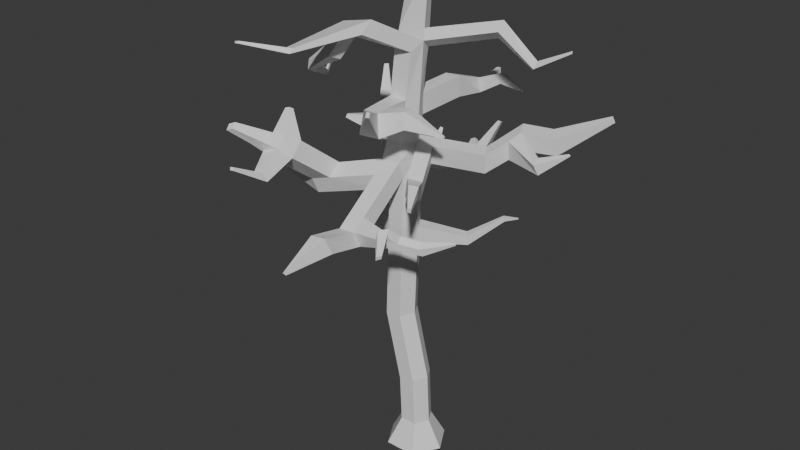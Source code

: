 # Source: Low_Poly_tree_1_.blend  (saved by Blender 4.2.66; exported with 4.5.12 LTS)
import bpy
from mathutils import Matrix  # noqa: F401  (used for matrix-valued properties, if any)

bpy.ops.wm.read_factory_settings(use_empty=True)
scene = bpy.context.scene
scene.name = 'Scene'

# ---- collections
col_collection = bpy.data.collections.new('Collection'); scene.collection.children.link(col_collection)

# ---- materials (node trees are filled in below, after node groups)
mat_material = bpy.data.materials.new('Material')
mat_material.alpha_threshold = 0.0
mat_material.use_transparent_shadow = False
mat_material.roughness = 0.5
mat_material.line_color = (0.0, 0.0, 0.0, 1.0)

# ---- material node trees
mat_material.use_nodes = True; mat_material.node_tree.nodes.clear()
_N = mat_material.node_tree.nodes; _L = mat_material.node_tree.links
n0 = _N.new('ShaderNodeOutputMaterial'); n0.name = 'Material Output'; n0.location = (300, 300)
n1 = _N.new('ShaderNodeBsdfPrincipled'); n1.name = 'Principled BSDF'; n1.location = (10, 300)
n1.inputs[3].default_value = 1.45
_L.new(n1.outputs[0], n0.inputs[0])
n0.is_active_output = True

# ---- world
world_world = bpy.data.worlds.new('World'); scene.world = world_world
world_world.use_nodes = True; world_world.node_tree.nodes.clear()
_N = world_world.node_tree.nodes; _L = world_world.node_tree.links
n0 = _N.new('ShaderNodeOutputWorld'); n0.name = 'World Output'; n0.location = (300, 300)
n1 = _N.new('ShaderNodeBackground'); n1.name = 'Background'; n1.location = (10, 300)
n1.inputs[0].default_value = (0.05088, 0.05088, 0.05088, 1.0)
_L.new(n1.outputs[0], n0.inputs[0])
n0.is_active_output = True
world_world.color = (0.05088, 0.05088, 0.05088)
world_world.sun_shadow_jitter_overblur = 0.0

# ---- meshes
me_cube = bpy.data.meshes.new('Cube')
me_cube.from_pydata([(0.3156, 0.5145, 0.04548), (0.6133, 1.0, -1.0), (0.3156, -0.5145, 0.04548), (0.6133, -1.0, -1.0), (-0.3156, 0.5145, 0.04548), (-0.6133, 1.0, -1.0), (-0.3156, -0.5145, 0.04548), (-0.6133, -1.0, -1.0), (-1.181, 0.0, -1.0), (0.6075, 0.0, 0.04548), (-0.6075, 0.0, 0.04548), (1.181, 0.0, -1.0), (0.3155, -0.5145, 0.05315), (-0.3155, -0.5145, 0.03781), (0.6073, -1.983e-09, 0.06024), (-0.6073, 1.983e-09, 0.03072), (-0.3155, 0.5145, 0.03781), (0.3155, 0.5145, 0.05315), (0.2208, -0.5145, 1.972), (-0.4038, -0.5145, 1.882), (0.5097, -2.645e-07, 2.014), (-0.6928, -2.412e-07, 1.84), (-0.4038, 0.5145, 1.882), (0.2208, 0.5145, 1.972), (-0.4205, -0.5145, 4.604), (-1.048, -0.5145, 4.539), (-0.1301, -6.165e-07, 4.634), (-1.339, -5.997e-07, 4.509), (-1.048, 0.5145, 4.539), (-0.4205, 0.5145, 4.604), (-0.2993, -0.5145, 8.26), (-0.9304, -0.5145, 8.261), (-0.008655, -0.001896, 8.259), (-1.202, -0.005946, 8.264), (-0.9167, 0.5122, 8.256), (-0.3029, 0.5113, 8.261), (-0.3996, -0.5145, 11.53), (-0.9805, -0.5101, 11.57), (-0.05073, -0.01055, 11.52), (-1.244, 0.0191, 11.55), (-1.03, 0.5145, 11.55), (-0.3585, 0.5233, 11.54), (0.009132, -0.4587, 14.83), (-0.617, -0.5289, 14.86), (0.1913, -0.03088, 15.16), (-1.006, 0.05533, 14.97), (-0.5959, 0.5241, 14.74), (0.02396, 0.439, 14.82), (-2.268, 2.207, 16.54), (-1.765, 2.307, 16.24), (-1.211, 2.195, 16.52), (-1.2, 1.99, 17.08), (-2.423, 4.478, 16.89), (-2.075, 4.391, 16.79), (-1.809, 4.291, 17.06), (-1.909, 4.287, 17.42), (-3.641, 5.183, 16.84), (-3.479, 5.116, 16.84), (-3.394, 5.07, 17.0), (-3.477, 5.096, 17.15), (-0.7103, -2.049, 15.66), (-1.323, -2.196, 15.63), (-0.6041, -1.701, 16.1), (-1.791, -1.707, 15.84), (-1.908, -4.089, 15.3), (-2.118, -4.144, 15.28), (-1.878, -3.975, 15.46), (-2.285, -3.982, 15.36), (-3.189, -5.068, 15.62), (-3.281, -5.092, 15.61), (-3.175, -5.018, 15.69), (-3.354, -5.021, 15.65), (-1.308, 0.01096, 10.86), (-1.023, 0.5291, 10.84), (-0.3849, -0.6097, 10.82), (-1.09, -0.6471, 10.82), (-0.4085, 0.5109, 10.84), (-0.1599, 0.04674, 10.84), (2.193, 0.9444, 11.65), (2.479, 0.4334, 11.56), (2.444, 0.5015, 10.87), (2.158, 1.013, 10.95), (2.969, 1.888, 12.38), (3.239, 1.392, 12.29), (3.252, 1.482, 11.6), (2.96, 1.985, 11.69), (3.71, 2.661, 12.13), (4.039, 2.181, 12.02), (4.086, 2.336, 11.35), (3.758, 2.817, 11.45), (5.11, 4.072, 12.52), (5.206, 3.962, 12.49), (5.243, 4.032, 12.33), (5.148, 4.142, 12.37), (2.663, 1.626, 11.42), (2.975, 1.108, 11.32), (2.972, 1.029, 12.01), (2.682, 1.539, 12.11), (4.486, 0.8651, 11.54), (4.337, 0.774, 11.88), (4.428, 0.6666, 11.32), (4.284, 0.5817, 11.67), (5.32, 1.109, 12.13), (5.283, 1.089, 12.17), (5.326, 1.083, 12.1), (5.289, 1.064, 12.13), (-0.03316, 0.2951, 15.47), (-1.21, 0.4024, 15.23), (-0.1752, 0.7222, 15.1), (-0.7845, 0.8117, 14.98), (2.112, 1.484, 15.26), (2.36, 1.065, 15.62), (2.289, 1.471, 15.91), (2.048, 1.839, 15.52), (3.247, 1.826, 14.34), (3.453, 1.561, 14.48), (3.451, 1.789, 14.69), (3.244, 2.025, 14.52), (3.799, 3.304, 14.64), (3.859, 3.227, 14.66), (3.846, 3.268, 14.74), (3.787, 3.339, 14.71), (-0.4268, -1.329, 15.89), (-0.55, -1.694, 15.48), (-1.616, -1.314, 15.65), (-1.166, -1.825, 15.46), (-1.877, -2.351, 14.79), (-2.24, -1.852, 15.14), (-2.072, -1.456, 14.95), (-1.723, -1.976, 14.62), (-3.395, -1.818, 13.85), (-3.479, -1.653, 14.18), (-3.383, -1.42, 14.15), (-3.305, -1.601, 13.83), (-3.872, -0.478, 13.21), (-3.846, -0.5291, 13.38), (-3.768, -0.4487, 13.42), (-3.799, -0.4055, 13.25), (-4.052, 0.1385, 13.73), (-4.028, 0.08351, 13.79), (-3.981, 0.1054, 13.81), (-4.007, 0.1575, 13.75), (-0.9816, 0.5036, 10.19), (-0.9788, -0.4145, 10.21), (-0.3807, 0.5118, 10.18), (-1.266, -0.01466, 10.2), (-0.3513, -0.4021, 10.2), (-0.09691, -0.006527, 10.16), (-0.3854, -2.666, 8.422), (-0.4505, -2.889, 9.032), (-1.08, -2.921, 8.996), (-1.014, -2.697, 8.381), (-0.1612, -4.265, 8.883), (-0.3124, -4.474, 9.482), (-0.9343, -4.439, 9.381), (-0.7822, -4.228, 8.777), (-1.044, -5.567, 8.324), (-1.075, -5.618, 8.395), (-1.161, -5.601, 8.377), (-1.13, -5.55, 8.305), (-1.007, -2.21, 8.769), (-1.066, -2.431, 9.386), (-0.3781, -2.182, 8.802), (-0.4365, -2.402, 9.414), (-0.3689, -2.67, 8.424), (-0.452, -2.888, 9.034), (-0.3766, -2.183, 8.8), (-0.453, -2.398, 9.412), (1.085, -2.926, 8.963), (1.066, -3.008, 9.219), (1.08, -2.692, 9.124), (1.053, -2.792, 9.405), (1.96, -2.19, 8.665), (1.897, -2.296, 8.94), (1.946, -1.969, 8.842), (1.886, -2.074, 9.118), (2.879, -1.612, 9.142), (2.854, -1.639, 9.192), (2.872, -1.571, 9.183), (2.847, -1.598, 9.233), (1.323, -2.551, 9.348), (1.363, -2.457, 9.032), (1.37, -2.686, 8.866), (1.339, -2.762, 9.157), (0.898, -3.209, 9.685), (0.8797, -3.302, 9.416), (1.151, -2.946, 9.719), (1.135, -3.031, 9.447), (1.402, -3.883, 9.154), (1.361, -3.872, 9.008), (1.535, -3.747, 9.201), (1.495, -3.732, 9.055), (-2.879, 1.545, 9.355), (-2.841, 1.505, 10.01), (-2.588, 2.022, 9.986), (-2.541, 2.089, 9.333), (-4.314, 2.89, 10.24), (-4.021, 2.558, 10.73), (-3.692, 3.058, 10.77), (-4.021, 3.33, 10.26), (-4.729, 3.694, 12.3), (-4.605, 3.586, 12.38), (-4.502, 3.713, 12.38), (-4.626, 3.82, 12.3), (-4.148, 3.433, 10.69), (-3.865, 3.198, 11.1), (-4.175, 2.736, 11.08), (-4.429, 3.019, 10.68), (-3.345, 2.203, 11.4), (-3.199, 2.427, 11.41), (-3.278, 2.492, 11.56), (-3.404, 2.302, 11.55), (-2.295, 0.9732, 10.32), (-2.305, 0.9901, 9.657), (-2.081, 1.475, 10.33), (-2.005, 1.519, 9.678), (-1.056, 2.355, 9.709), (-0.9146, 2.447, 9.355), (-0.8146, 2.01, 9.962), (-0.6575, 2.081, 9.604), (0.2455, 3.052, 10.28), (0.5174, 3.218, 10.04), (0.3591, 2.646, 10.5), (0.6498, 2.79, 10.28), (1.086, 3.232, 11.59), (1.18, 3.283, 11.56), (1.1, 3.101, 11.64), (1.198, 3.147, 11.61), (0.2101, 2.552, 10.05), (-0.03567, 2.431, 10.32), (-0.2012, 2.833, 10.09), (0.02254, 2.977, 9.818), (-0.3938, 3.844, 10.35), (-0.3142, 3.895, 10.28), (-0.4665, 3.83, 10.21), (-0.5311, 3.784, 10.3), (-1.233, 1.834, 10.08), (-1.562, 2.243, 9.796), (-1.452, 2.329, 9.348), (-1.103, 1.895, 9.629), (-1.133, 2.835, 10.87), (-1.188, 2.913, 10.81), (-1.229, 2.794, 10.9), (-1.304, 2.886, 10.83), (-1.033, -1.149, 10.39), (-0.9156, -0.9128, 9.79), (-0.359, -0.9124, 9.8), (-0.3997, -1.123, 10.42), (-3.318, -1.361, 10.25), (-3.295, -1.121, 9.655), (-3.34, -1.863, 9.82), (-3.301, -1.602, 9.208), (-5.044, -1.281, 10.76), (-5.189, -1.03, 10.17), (-5.212, -1.767, 10.35), (-5.35, -1.512, 9.755), (-6.474, -2.086, 11.02), (-6.536, -1.99, 10.79), (-6.546, -2.28, 10.86), (-6.605, -2.183, 10.63), (-2.607, -1.402, 9.377), (-2.621, -0.9153, 9.817), (-2.665, -1.163, 10.41), (-2.668, -1.67, 9.992), (-3.661, -3.323, 10.92), (-3.683, -2.833, 11.41), (-2.998, -3.127, 11.13), (-3.04, -2.627, 11.6), (-4.635, -4.533, 12.17), (-4.652, -4.388, 12.35), (-4.407, -4.456, 12.26), (-4.431, -4.31, 12.44), (-3.864, -3.287, 11.7), (-3.345, -3.119, 11.86), (-3.865, -3.631, 11.33), (-3.331, -3.471, 11.49), (-2.807, -4.515, 10.79), (-3.207, -4.609, 10.72), (-3.031, -4.519, 11.06), (-3.354, -4.597, 11.0), (-3.153, -5.638, 11.48), (-3.303, -5.658, 11.47), (-3.232, -5.581, 11.57), (-3.354, -5.599, 11.55), (-3.622, -2.577, 12.6), (-3.456, -2.524, 12.64), (-3.534, -2.649, 12.71), (-3.668, -2.692, 12.67), (0.05309, -0.01318, 13.28), (-0.2054, -0.4543, 13.13), (-0.181, 0.4492, 13.14), (-1.168, 0.0269, 13.22), (-0.8269, 0.4864, 13.1), (-0.8329, -0.5049, 13.16), (-0.2997, -0.5179, 12.3), (-0.9198, 0.5489, 12.3), (-1.006, -0.5706, 12.35), (-0.01448, -0.004535, 12.36), (-0.2605, 0.5373, 12.32), (-1.298, 0.009005, 12.35), (-0.04215, -2.073, 13.18), (-0.5722, -2.154, 13.19), (0.135, -2.242, 12.38), (-0.6016, -2.363, 12.38), (0.7487, -3.34, 13.78), (0.6207, -3.371, 13.78), (0.7565, -3.409, 13.62), (0.6278, -3.437, 13.61), (-0.9709, 0.5204, 7.617), (-0.3188, 0.5164, 7.632), (-0.02485, 0.003216, 7.635), (-0.3201, -0.5145, 7.631), (-1.256, 0.002343, 7.62), (-0.9507, -0.5145, 7.62), (1.033, 1.557, 7.799), (1.221, 1.26, 7.78), (1.254, 1.312, 7.414), (1.066, 1.608, 7.43), (1.893, 2.566, 8.316), (1.979, 2.441, 8.304), (2.009, 2.48, 8.151), (1.923, 2.605, 8.162), (2.147, 3.157, 8.085), (2.17, 3.123, 8.082), (2.178, 3.132, 8.041), (2.155, 3.166, 8.043), (-2.487, 0.9354, 7.543), (-2.344, 0.8952, 8.166), (-2.606, 0.3654, 8.183), (-2.751, 0.406, 7.555), (-3.793, 1.308, 8.229), (-3.814, 1.287, 8.586), (-3.951, 0.9868, 8.555), (-3.929, 1.008, 8.195), (-4.779, 1.324, 7.968), (-4.845, 1.321, 8.111), (-4.898, 1.189, 8.081), (-4.831, 1.192, 7.937), (0.1185, 2.101, 12.59), (0.1927, 2.015, 13.41), (-0.453, 2.05, 13.36), (-0.5407, 2.111, 12.56), (0.2809, 3.679, 12.46), (0.2377, 3.618, 12.88), (-0.05403, 3.632, 12.85), (-0.09895, 3.674, 12.44), (0.2148, 4.46, 12.88), (0.2303, 4.413, 13.08), (0.0747, 4.418, 13.06), (0.05612, 4.457, 12.87), (-0.2406, 3.173, 12.48), (0.2571, 3.173, 12.49), (0.2006, 3.1, 13.04), (-0.1819, 3.125, 13.02), (0.9877, 3.731, 12.89), (0.9825, 3.689, 13.2), (0.9484, 3.315, 13.31), (0.9552, 3.366, 12.91), (1.877, 3.523, 12.77), (1.893, 3.515, 12.83), (1.887, 3.442, 12.85), (1.866, 3.452, 12.78), (-1.82, 0.7546, 8.199), (-2.091, 0.2291, 8.213), (-1.931, 0.7831, 7.57), (-2.202, 0.2579, 7.579), (0.1987, 0.6297, 10.86), (0.4546, 0.1259, 10.8), (0.2453, 0.6229, 11.56), (0.559, 0.04999, 11.49), (0.3599, -1.193, 9.97), (0.3977, -1.11, 10.66), (0.9738, -1.105, 9.987), (1.007, -1.041, 10.68), (1.271, -2.188, 10.61), (1.276, -2.108, 11.04), (1.654, -2.112, 10.63), (1.656, -2.044, 11.06), (1.765, -2.776, 10.46), (1.791, -2.783, 10.61), (1.904, -2.754, 10.45), (1.929, -2.766, 10.61), (-4.712, 2.161, 10.43), (-4.654, 2.073, 10.53), (-4.745, 2.179, 10.53), (-4.695, 2.104, 10.61), (-0.6746, -1.506, 13.18), (-0.1639, -1.451, 13.17), (-0.7301, -1.652, 12.36), (-0.01335, -1.557, 12.36), (0.8031, -1.728, 13.34), (0.891, -1.859, 12.77), (0.721, -1.286, 13.33), (0.79, -1.372, 12.75), (2.084, -1.298, 12.67), (2.074, -1.316, 12.62), (2.077, -1.252, 12.67), (2.066, -1.266, 12.62), (-1.947, -0.5972, 11.75), (-2.111, -0.3104, 11.69), (-1.929, -0.5383, 12.19), (-2.11, -0.2216, 12.14), (-2.453, -0.9987, 12.11), (-2.514, -0.9214, 12.08), (-2.42, -0.9488, 12.23), (-2.486, -0.8624, 12.21)], [], [(0, 4, 16, 17), (3, 2, 6, 7), (8, 10, 4, 5), (8, 11, 3, 7), (11, 9, 2, 3), (5, 4, 0, 1), (1, 0, 9, 11), (5, 1, 11, 8), (7, 6, 10, 8), (10, 6, 13, 15), (13, 12, 18, 19), (16, 15, 21, 22), (6, 2, 12, 13), (9, 0, 17, 14), (4, 10, 15, 16), (2, 9, 14, 12), (20, 23, 29, 26), (18, 20, 26, 24), (15, 13, 19, 21), (17, 16, 22, 23), (12, 14, 20, 18), (14, 17, 23, 20), (311, 310, 32, 30), (309, 308, 34, 35), (22, 21, 27, 28), (19, 18, 24, 25), (21, 19, 25, 27), (23, 22, 28, 29), (75, 74, 36, 37), (73, 72, 39, 40), (309, 35, 314, 317), (363, 362, 327, 328), (313, 311, 30, 31), (312, 313, 31, 33), (288, 290, 47, 44), (289, 288, 44, 42), (72, 75, 37, 39), (76, 73, 40, 41), (74, 77, 38, 36), (367, 366, 81, 80), (123, 122, 62, 60), (107, 106, 51, 48), (292, 291, 45, 46), (293, 289, 42, 43), (291, 293, 43, 45), (290, 292, 46, 47), (51, 50, 54, 55), (106, 108, 50, 51), (109, 107, 48, 49), (108, 109, 49, 50), (52, 55, 59, 56), (49, 48, 52, 53), (48, 51, 55, 52), (50, 49, 53, 54), (58, 57, 56, 59), (54, 53, 57, 58), (55, 54, 58, 59), (53, 52, 56, 57), (62, 63, 67, 66), (122, 124, 63, 62), (125, 123, 60, 61), (63, 124, 128, 127), (64, 66, 70, 68), (60, 62, 66, 64), (63, 61, 65, 67), (61, 60, 64, 65), (70, 71, 69, 68), (67, 65, 69, 71), (65, 64, 68, 69), (66, 67, 71, 70), (147, 144, 76, 77), (146, 147, 77, 74), (144, 142, 73, 76), (145, 143, 75, 72), (213, 212, 193, 192), (161, 160, 151, 150), (95, 94, 85, 84), (366, 368, 78, 81), (368, 369, 79, 78), (369, 367, 80, 79), (85, 82, 86, 89), (95, 84, 98, 100), (94, 97, 82, 85), (97, 96, 83, 82), (89, 86, 90, 93), (82, 83, 87, 86), (84, 85, 89, 88), (83, 84, 88, 87), (92, 93, 90, 91), (86, 87, 91, 90), (88, 89, 93, 92), (87, 88, 92, 91), (78, 79, 96, 97), (81, 78, 97, 94), (79, 80, 95, 96), (80, 81, 94, 95), (99, 101, 105, 103), (84, 83, 99, 98), (96, 95, 100, 101), (83, 96, 101, 99), (105, 104, 102, 103), (98, 99, 103, 102), (101, 100, 104, 105), (100, 98, 102, 104), (47, 46, 109, 108), (46, 45, 107, 109), (44, 47, 110, 111), (45, 44, 106, 107), (113, 112, 116, 117), (108, 106, 112, 113), (47, 108, 113, 110), (106, 44, 111, 112), (114, 117, 121, 118), (112, 111, 115, 116), (110, 113, 117, 114), (111, 110, 114, 115), (119, 118, 121, 120), (115, 114, 118, 119), (117, 116, 120, 121), (116, 115, 119, 120), (45, 43, 125, 124), (43, 42, 123, 125), (44, 45, 124, 122), (42, 44, 122, 123), (129, 126, 130, 133), (125, 61, 126, 129), (61, 63, 127, 126), (124, 125, 129, 128), (133, 130, 134, 137), (126, 127, 131, 130), (128, 129, 133, 132), (127, 128, 132, 131), (137, 134, 138, 141), (130, 131, 135, 134), (132, 133, 137, 136), (131, 132, 136, 135), (140, 141, 138, 139), (134, 135, 139, 138), (136, 137, 141, 140), (135, 136, 140, 139), (31, 30, 146, 143), (34, 33, 145, 142), (33, 31, 143, 145), (35, 34, 142, 144), (30, 32, 147, 146), (32, 35, 144, 147), (151, 148, 152, 155), (160, 162, 148, 151), (148, 162, 166, 164), (163, 161, 150, 149), (154, 155, 159, 158), (149, 150, 154, 153), (150, 151, 155, 154), (148, 149, 153, 152), (159, 156, 157, 158), (152, 153, 157, 156), (155, 152, 156, 159), (153, 154, 158, 157), (247, 244, 161, 163), (246, 247, 163, 162), (245, 246, 162, 160), (244, 245, 160, 161), (167, 165, 169, 171), (149, 148, 164, 165), (163, 149, 165, 167), (162, 163, 167, 166), (181, 180, 175, 174), (165, 164, 168, 169), (166, 167, 171, 170), (164, 166, 170, 168), (175, 173, 177, 179), (182, 181, 174, 172), (180, 183, 173, 175), (183, 182, 172, 173), (178, 179, 177, 176), (173, 172, 176, 177), (174, 175, 179, 178), (172, 174, 178, 176), (169, 168, 182, 183), (171, 169, 185, 184), (168, 170, 181, 182), (170, 171, 180, 181), (187, 186, 190, 191), (180, 171, 184, 186), (183, 180, 186, 187), (169, 183, 187, 185), (188, 189, 191, 190), (186, 184, 188, 190), (185, 187, 191, 189), (184, 185, 189, 188), (194, 195, 199, 198), (212, 214, 194, 193), (237, 236, 242, 243), (215, 213, 192, 195), (205, 204, 203, 202), (192, 193, 197, 196), (195, 192, 196, 199), (193, 194, 198, 197), (203, 200, 201, 202), (207, 206, 201, 200), (204, 207, 200, 203), (206, 205, 202, 201), (198, 205, 210, 209), (199, 196, 207, 204), (207, 196, 382, 384), (198, 199, 204, 205), (208, 209, 210, 211), (205, 206, 211, 210), (206, 197, 208, 211), (197, 198, 209, 208), (142, 145, 213, 215), (73, 142, 215, 214), (72, 73, 214, 212), (145, 72, 212, 213), (229, 228, 223, 222), (238, 237, 216, 217), (239, 238, 217, 219), (236, 239, 219, 218), (222, 223, 227, 226), (230, 229, 222, 220), (228, 231, 221, 223), (220, 221, 233, 232), (226, 227, 225, 224), (220, 222, 226, 224), (223, 221, 225, 227), (221, 220, 224, 225), (217, 216, 230, 231), (219, 217, 231, 228), (216, 218, 229, 230), (218, 219, 228, 229), (234, 235, 232, 233), (231, 230, 235, 234), (221, 231, 234, 233), (230, 220, 232, 235), (214, 215, 239, 236), (215, 195, 238, 239), (195, 194, 237, 238), (194, 214, 236, 237), (243, 242, 240, 241), (218, 216, 241, 240), (216, 237, 243, 241), (236, 218, 240, 242), (261, 260, 251, 249), (143, 146, 246, 245), (146, 74, 247, 246), (74, 75, 244, 247), (249, 251, 255, 253), (262, 261, 249, 248), (260, 263, 250, 251), (250, 263, 266, 264), (255, 254, 258, 259), (248, 249, 253, 252), (251, 250, 254, 255), (250, 248, 252, 254), (256, 257, 259, 258), (254, 252, 256, 258), (253, 255, 259, 257), (252, 253, 257, 256), (244, 75, 262, 263), (245, 244, 263, 260), (75, 143, 261, 262), (143, 245, 260, 261), (273, 272, 269, 271), (248, 250, 264, 265), (263, 262, 267, 266), (262, 248, 265, 267), (270, 271, 269, 268), (272, 274, 268, 269), (275, 273, 271, 270), (274, 275, 270, 268), (266, 275, 278, 276), (266, 267, 273, 275), (265, 264, 274, 272), (265, 272, 287, 284), (278, 279, 283, 282), (275, 274, 279, 278), (274, 264, 277, 279), (264, 266, 276, 277), (281, 280, 282, 283), (276, 278, 282, 280), (279, 277, 281, 283), (277, 276, 280, 281), (285, 284, 287, 286), (272, 273, 286, 287), (267, 265, 284, 285), (273, 267, 285, 286), (298, 295, 341, 338), (299, 296, 293, 291), (387, 386, 301, 300), (295, 299, 291, 292), (294, 297, 288, 289), (297, 298, 290, 288), (38, 41, 298, 297), (36, 38, 297, 294), (40, 39, 299, 295), (37, 36, 294, 296), (39, 37, 398, 399), (41, 40, 295, 298), (301, 303, 307, 305), (386, 388, 303, 301), (302, 389, 393, 391), (388, 389, 302, 303), (307, 306, 304, 305), (300, 301, 305, 304), (303, 302, 306, 307), (302, 300, 304, 306), (27, 25, 313, 312), (25, 24, 311, 313), (28, 27, 312, 308), (26, 29, 309, 310), (29, 28, 308, 309), (24, 26, 310, 311), (317, 314, 318, 321), (32, 310, 316, 315), (35, 32, 315, 314), (310, 309, 317, 316), (320, 321, 325, 324), (314, 315, 319, 318), (316, 317, 321, 320), (315, 316, 320, 319), (324, 325, 322, 323), (319, 320, 324, 323), (321, 318, 322, 325), (318, 319, 323, 322), (326, 329, 333, 330), (362, 364, 326, 327), (364, 365, 329, 326), (365, 363, 328, 329), (332, 331, 335, 336), (328, 327, 331, 332), (329, 328, 332, 333), (327, 326, 330, 331), (334, 337, 336, 335), (333, 332, 336, 337), (331, 330, 334, 335), (330, 333, 337, 334), (351, 350, 345, 342), (292, 290, 339, 340), (290, 298, 338, 339), (295, 292, 340, 341), (345, 344, 348, 349), (353, 352, 343, 344), (350, 353, 344, 345), (343, 352, 356, 355), (346, 349, 348, 347), (343, 342, 346, 347), (342, 345, 349, 346), (344, 343, 347, 348), (339, 338, 351, 352), (341, 340, 353, 350), (340, 339, 352, 353), (338, 341, 350, 351), (356, 357, 361, 360), (351, 342, 354, 357), (342, 343, 355, 354), (352, 351, 357, 356), (360, 361, 358, 359), (355, 356, 360, 359), (357, 354, 358, 361), (354, 355, 359, 358), (312, 33, 363, 365), (308, 312, 365, 364), (34, 308, 364, 362), (33, 34, 362, 363), (369, 38, 371, 373), (41, 38, 369, 368), (76, 41, 368, 366), (77, 76, 366, 367), (370, 372, 376, 374), (77, 367, 372, 370), (367, 369, 373, 372), (38, 77, 370, 371), (376, 377, 381, 380), (373, 371, 375, 377), (371, 370, 374, 375), (372, 373, 377, 376), (379, 378, 380, 381), (374, 376, 380, 378), (377, 375, 379, 381), (375, 374, 378, 379), (382, 383, 385, 384), (196, 197, 383, 382), (206, 207, 384, 385), (197, 206, 385, 383), (296, 294, 389, 388), (294, 289, 387, 389), (293, 296, 388, 386), (289, 293, 386, 387), (391, 393, 397, 395), (387, 300, 390, 392), (300, 302, 391, 390), (389, 387, 392, 393), (397, 396, 394, 395), (390, 391, 395, 394), (393, 392, 396, 397), (392, 390, 394, 396), (400, 401, 405, 404), (37, 296, 400, 398), (299, 39, 399, 401), (296, 299, 401, 400), (403, 402, 404, 405), (398, 400, 404, 402), (401, 399, 403, 405), (399, 398, 402, 403)])
_uv = me_cube.uv_layers.new(name='UVMap')
_uv.uv.foreach_set('vector', [0.3508, 0.3983, 0.3508, 0.3613, 0.3513, 0.3613, 0.3513, 0.3983, 0.5084, 0.8355, 0.576, 0.8529, 0.576, 0.89, 0.5084, 0.9075, 0.1438, 0.8661, 0.1272, 0.9341, 0.09252, 0.9341, 0.07636, 0.8661, 0.2853, 0.5446, 0.2853, 0.406, 0.344, 0.4393, 0.344, 0.5113, 0.06885, 0.8669, 0.05226, 0.9349, 0.01754, 0.9349, 0.001389, 0.8669, 0.4923, 0.9135, 0.4246, 0.896, 0.4246, 0.859, 0.4923, 0.8415, 0.3527, 0.8653, 0.3366, 0.9333, 0.3019, 0.9333, 0.2853, 0.8653, 0.5373, 0.2733, 0.5373, 0.2014, 0.5959, 0.1681, 0.5959, 0.3066, 0.944, 0.8754, 0.9279, 0.9433, 0.8932, 0.9433, 0.8766, 0.8754, 0.347, 0.4372, 0.3472, 0.4024, 0.3477, 0.4024, 0.3479, 0.4372, 0.6941, 0.4737, 0.7311, 0.4728, 0.7311, 0.5855, 0.6943, 0.5821, 0.7256, 0.3336, 0.7603, 0.334, 0.7603, 0.4403, 0.7256, 0.4419, 0.2736, 0.4102, 0.2736, 0.3731, 0.2741, 0.3731, 0.2741, 0.4102, 0.3517, 0.4011, 0.3515, 0.4358, 0.351, 0.4358, 0.3508, 0.4011, 0.3944, 0.4498, 0.3942, 0.4151, 0.395, 0.4151, 0.3948, 0.4498, 0.3515, 0.4386, 0.3517, 0.4733, 0.3508, 0.4733, 0.351, 0.4386, 0.4274, 0.3336, 0.4621, 0.3352, 0.462, 0.4941, 0.4274, 0.4918, 0.4648, 0.3352, 0.4995, 0.3336, 0.4995, 0.4918, 0.4648, 0.4941, 0.3558, 0.6533, 0.3905, 0.6529, 0.3905, 0.7612, 0.3558, 0.7596, 0.4246, 0.6256, 0.4616, 0.6265, 0.4615, 0.7348, 0.4246, 0.7383, 0.6506, 0.334, 0.6853, 0.3336, 0.6853, 0.4484, 0.6507, 0.4468, 0.6566, 0.4728, 0.6913, 0.4732, 0.6913, 0.586, 0.6566, 0.5876, 0.156, 0.1791, 0.192, 0.18, 0.1907, 0.2166, 0.1559, 0.216, 0.1162, 0.1841, 0.1532, 0.1823, 0.1532, 0.2199, 0.1162, 0.221, 0.4274, 0.1681, 0.4621, 0.1697, 0.462, 0.3308, 0.4274, 0.3285, 0.3914, 0.00488, 0.4283, 0.001389, 0.4281, 0.1603, 0.3914, 0.1653, 0.4311, 0.002996, 0.4658, 0.001389, 0.4657, 0.1618, 0.4311, 0.1641, 0.001389, 0.225, 0.03825, 0.2285, 0.03808, 0.3889, 0.001389, 0.3839, 0.876, 0.5481, 0.9174, 0.5481, 0.9168, 0.59, 0.8798, 0.5918, 0.111, 0.9801, 0.07636, 0.9781, 0.07636, 0.9369, 0.111, 0.9384, 0.1162, 0.1841, 0.1162, 0.221, 0.1162, 0.221, 0.1162, 0.1841, 0.7024, 0.002032, 0.6677, 0.001389, 0.6677, 0.001389, 0.7024, 0.002032, 0.07642, 0.1823, 0.1134, 0.1841, 0.1134, 0.2211, 0.07636, 0.2199, 0.001401, 0.1838, 0.0361, 0.1846, 0.0361, 0.2222, 0.001389, 0.2217, 0.2703, 0.106, 0.302, 0.09576, 0.2997, 0.1955, 0.2712, 0.2165, 0.2349, 0.09618, 0.2664, 0.106, 0.2659, 0.2165, 0.2391, 0.1963, 0.974, 0.6986, 0.9333, 0.7014, 0.9393, 0.6579, 0.974, 0.6573, 0.003299, 0.9383, 0.03938, 0.9376, 0.04082, 0.9794, 0.001389, 0.9794, 0.1138, 0.9369, 0.1522, 0.9383, 0.1522, 0.9792, 0.1163, 0.9787, 0.3914, 0.2147, 0.4246, 0.2044, 0.4245, 0.3217, 0.3914, 0.3321, 0.0682, 0.9436, 0.07017, 0.9768, 0.0436, 0.9712, 0.0436, 0.9376, 0.1592, 0.2456, 0.225, 0.2194, 0.225, 0.3726, 0.1559, 0.3904, 0.3526, 0.09429, 0.3887, 0.09905, 0.3887, 0.2023, 0.3512, 0.1912, 0.307, 0.3002, 0.344, 0.303, 0.344, 0.4032, 0.307, 0.4008, 0.307, 0.09905, 0.345, 0.09688, 0.3484, 0.1974, 0.307, 0.2023, 0.2309, 0.3173, 0.2685, 0.311, 0.2668, 0.4079, 0.2309, 0.417, 0.5122, 0.001389, 0.5462, 0.008176, 0.5336, 0.1394, 0.5122, 0.1439, 0.5023, 0.3336, 0.5359, 0.3401, 0.5349, 0.4748, 0.5023, 0.4868, 0.07636, 0.3973, 0.1138, 0.3981, 0.1138, 0.543, 0.08389, 0.5255, 0.1497, 0.5417, 0.1166, 0.5257, 0.1166, 0.3973, 0.1524, 0.4069, 0.5359, 0.5716, 0.5096, 0.6079, 0.5096, 0.5032, 0.5258, 0.4896, 0.5837, 0.1365, 0.549, 0.1365, 0.5526, 0.001389, 0.573, 0.009282, 0.07144, 0.5268, 0.001389, 0.5401, 0.02732, 0.4, 0.07144, 0.3917, 0.2663, 0.5577, 0.2309, 0.5468, 0.2438, 0.4198, 0.2663, 0.4258, 0.3944, 0.513, 0.3944, 0.502, 0.4033, 0.4969, 0.4033, 0.5181, 0.4061, 0.4969, 0.4218, 0.5141, 0.4153, 0.6066, 0.4061, 0.6006, 0.06698, 0.6469, 0.04557, 0.6513, 0.04557, 0.5476, 0.05471, 0.5429, 0.2736, 0.2192, 0.2808, 0.2399, 0.2743, 0.3222, 0.2736, 0.312, 0.07636, 0.2239, 0.1373, 0.2608, 0.09719, 0.3945, 0.07636, 0.3814, 0.655, 0.8928, 0.655, 0.8216, 0.6816, 0.8141, 0.6811, 0.8854, 0.8833, 0.4327, 0.8829, 0.4696, 0.8614, 0.4562, 0.8614, 0.4192, 0.9542, 0.5892, 0.9266, 0.5891, 0.9266, 0.5393, 0.9542, 0.5395, 0.2799, 0.5161, 0.2691, 0.5203, 0.2691, 0.4217, 0.2738, 0.4198, 0.3042, 0.3591, 0.2836, 0.3855, 0.2836, 0.2279, 0.2912, 0.2192, 0.1559, 0.3932, 0.1898, 0.4175, 0.1679, 0.5407, 0.1559, 0.5328, 0.4246, 0.4588, 0.3979, 0.4845, 0.3979, 0.344, 0.4069, 0.3349, 0.3478, 0.526, 0.3478, 0.5152, 0.353, 0.5188, 0.3527, 0.5244, 0.2825, 0.8311, 0.2683, 0.8337, 0.2683, 0.7435, 0.2746, 0.7424, 0.353, 0.2952, 0.347, 0.3065, 0.347, 0.21, 0.3497, 0.205, 0.4049, 0.6094, 0.4218, 0.6273, 0.4124, 0.7159, 0.4049, 0.708, 0.2241, 0.949, 0.2588, 0.951, 0.2588, 0.9895, 0.2241, 0.9871, 0.8333, 0.9816, 0.8315, 0.9539, 0.8695, 0.9558, 0.8695, 0.9941, 0.9931, 0.292, 0.9579, 0.2904, 0.957, 0.2518, 0.9931, 0.2535, 0.9854, 0.9399, 0.9844, 0.9688, 0.9468, 0.9775, 0.9468, 0.9367, 0.7309, 0.9102, 0.7667, 0.8955, 0.7659, 0.9436, 0.7309, 0.9603, 0.7523, 0.2795, 0.752, 0.3181, 0.7174, 0.3296, 0.7174, 0.291, 0.3558, 0.9792, 0.3558, 0.9433, 0.3853, 0.9319, 0.3848, 0.9664, 0.465, 0.2044, 0.5058, 0.2089, 0.5058, 0.3248, 0.4648, 0.3217, 0.3558, 0.241, 0.3886, 0.2522, 0.3886, 0.3684, 0.3558, 0.3569, 0.5093, 0.1175, 0.4685, 0.1211, 0.4685, 0.00363, 0.5094, 0.001389, 0.7248, 0.8831, 0.6855, 0.8948, 0.6871, 0.8304, 0.7248, 0.814, 0.1067, 0.8633, 0.07636, 0.8542, 0.0893, 0.7742, 0.1067, 0.7742, 0.9768, 0.3336, 0.976, 0.3746, 0.948, 0.3878, 0.948, 0.3467, 0.9538, 0.1223, 0.9538, 0.08737, 0.9818, 0.1006, 0.9824, 0.1342, 0.3969, 0.6501, 0.3558, 0.6501, 0.3575, 0.5313, 0.3676, 0.5288, 0.9204, 0.06583, 0.8877, 0.07353, 0.8877, 0.005827, 0.9221, 0.001389, 0.5814, 0.8246, 0.615, 0.8325, 0.6157, 0.9015, 0.5814, 0.8962, 0.8395, 0.5947, 0.8785, 0.6072, 0.8785, 0.6788, 0.841, 0.6624, 0.5528, 0.1573, 0.544, 0.157, 0.5441, 0.1467, 0.5528, 0.147, 0.5733, 0.3476, 0.6051, 0.3336, 0.6051, 0.4615, 0.5967, 0.4641, 0.5387, 0.3336, 0.5705, 0.3475, 0.547, 0.47, 0.5387, 0.4673, 0.5387, 0.4819, 0.5786, 0.4728, 0.5786, 0.6065, 0.5683, 0.6063, 0.957, 0.05409, 0.9249, 0.06734, 0.9249, 0.01476, 0.9571, 0.001389, 0.8922, 0.2518, 0.9286, 0.2708, 0.9292, 0.3235, 0.8922, 0.3057, 0.3566, 0.8765, 0.3931, 0.8581, 0.3931, 0.9124, 0.3558, 0.9291, 0.9173, 0.08737, 0.9497, 0.09979, 0.951, 0.1538, 0.9173, 0.1417, 0.8287, 0.861, 0.8165, 0.8729, 0.8165, 0.802, 0.8188, 0.8009, 0.8114, 0.8906, 0.7705, 0.8912, 0.7898, 0.8159, 0.8114, 0.8096, 0.265, 0.8745, 0.2241, 0.8754, 0.2241, 0.7863, 0.2456, 0.793, 0.8849, 0.0846, 0.854, 0.0846, 0.864, 0.001389, 0.8801, 0.00699, 0.06645, 0.3836, 0.06652, 0.387, 0.06416, 0.3859, 0.06416, 0.3826, 0.932, 0.2518, 0.9543, 0.2549, 0.9352, 0.3127, 0.932, 0.3135, 0.4214, 0.8875, 0.3994, 0.8921, 0.3994, 0.8185, 0.4027, 0.8191, 0.8478, 0.3305, 0.8374, 0.3166, 0.8457, 0.2554, 0.8478, 0.2569, 0.9743, 0.4014, 0.9743, 0.4384, 0.9523, 0.4497, 0.9511, 0.413, 0.9624, 0.08302, 0.9599, 0.04403, 0.9878, 0.04403, 0.987, 0.08151, 0.1926, 0.3933, 0.2279, 0.3932, 0.2274, 0.5326, 0.1926, 0.5384, 0.8636, 0.7764, 0.8636, 0.7051, 0.8907, 0.7167, 0.8892, 0.7875, 0.771, 0.4833, 0.8036, 0.4728, 0.8036, 0.5734, 0.7828, 0.5747, 0.3901, 0.5258, 0.3558, 0.526, 0.3558, 0.3712, 0.3895, 0.3777, 0.5345, 0.3161, 0.5086, 0.3161, 0.5099, 0.1681, 0.5343, 0.1767, 0.07358, 0.3798, 0.04411, 0.3798, 0.04557, 0.2347, 0.07338, 0.225, 0.2732, 0.5473, 0.2825, 0.56, 0.2767, 0.644, 0.2732, 0.6416, 0.3253, 0.5473, 0.3528, 0.5578, 0.342, 0.6541, 0.3253, 0.6479, 0.6855, 0.7992, 0.6615, 0.8091, 0.6615, 0.717, 0.6763, 0.7114, 0.6146, 0.8218, 0.5814, 0.8098, 0.5933, 0.7224, 0.6146, 0.7249, 0.3469, 0.4827, 0.3474, 0.4769, 0.3517, 0.4761, 0.3517, 0.4818, 0.06381, 0.7587, 0.04557, 0.7474, 0.05902, 0.6541, 0.06381, 0.6575, 0.8104, 0.7151, 0.8287, 0.7051, 0.8287, 0.795, 0.824, 0.7981, 0.1422, 0.2379, 0.1532, 0.2238, 0.1532, 0.325, 0.149, 0.3276, 0.001389, 0.6643, 0.03925, 0.6818, 0.04153, 0.7713, 0.001389, 0.7608, 0.5359, 0.7153, 0.5035, 0.7333, 0.5035, 0.6451, 0.5349, 0.6257, 0.6907, 0.7087, 0.6215, 0.6912, 0.6215, 0.5947, 0.6901, 0.6139, 0.7929, 0.4218, 0.7631, 0.4372, 0.7631, 0.3424, 0.7952, 0.3336, 0.2279, 0.6467, 0.2025, 0.6505, 0.2025, 0.5413, 0.2164, 0.5412, 0.959, 0.6545, 0.9333, 0.6545, 0.9333, 0.5947, 0.959, 0.5948, 0.5501, 0.97, 0.5084, 0.97, 0.5094, 0.9203, 0.5499, 0.9102, 0.5943, 0.9692, 0.5528, 0.97, 0.5528, 0.9102, 0.5933, 0.9194, 0.2728, 0.6566, 0.2825, 0.6468, 0.2825, 0.7382, 0.2762, 0.7396, 0.7051, 0.001389, 0.7439, 0.01668, 0.7275, 0.1077, 0.7051, 0.1107, 0.3236, 0.7567, 0.2853, 0.7725, 0.2853, 0.6664, 0.3076, 0.6682, 0.07324, 0.8538, 0.04557, 0.8538, 0.05221, 0.764, 0.06693, 0.7614, 0.347, 0.3129, 0.3524, 0.3093, 0.3524, 0.3576, 0.3495, 0.3585, 0.3496, 0.8507, 0.3271, 0.8507, 0.3353, 0.7673, 0.3424, 0.7596, 0.7533, 0.8927, 0.7309, 0.8927, 0.7411, 0.8103, 0.7481, 0.8181, 0.197, 0.7738, 0.2078, 0.7842, 0.2039, 0.859, 0.197, 0.8577, 0.05531, 0.3826, 0.05507, 0.3874, 0.05215, 0.3881, 0.05215, 0.3833, 0.2106, 0.7738, 0.2204, 0.7775, 0.2154, 0.8216, 0.2106, 0.8222, 0.6773, 0.1605, 0.6677, 0.1645, 0.6677, 0.1188, 0.6725, 0.1193, 0.2736, 0.325, 0.2794, 0.3289, 0.2767, 0.3703, 0.2736, 0.3694, 0.6279, 0.002343, 0.6649, 0.001389, 0.6647, 0.1155, 0.6279, 0.1171, 0.6677, 0.001389, 0.7024, 0.002032, 0.7023, 0.116, 0.6677, 0.1143, 0.6799, 0.1683, 0.7146, 0.1681, 0.7088, 0.2827, 0.6799, 0.2823, 0.5814, 0.6056, 0.6184, 0.6067, 0.6184, 0.7196, 0.5832, 0.7185, 0.6881, 0.3336, 0.7228, 0.3336, 0.7198, 0.4452, 0.6922, 0.4476, 0.6934, 0.5947, 0.7281, 0.5954, 0.7281, 0.7083, 0.6934, 0.7063, 0.7677, 0.8076, 0.7309, 0.8037, 0.7309, 0.7051, 0.7669, 0.7138, 0.9963, 0.004242, 0.9963, 0.04125, 0.9603, 0.03841, 0.9599, 0.001389, 0.3951, 0.3762, 0.3943, 0.4123, 0.3942, 0.4122, 0.3942, 0.3761, 0.9947, 0.4728, 0.9947, 0.5098, 0.9581, 0.513, 0.9585, 0.4759, 0.8732, 0.5591, 0.8346, 0.5591, 0.8387, 0.4744, 0.844, 0.4728, 0.7976, 0.1699, 0.8346, 0.1681, 0.8341, 0.2603, 0.7976, 0.267, 0.1192, 0.5658, 0.1514, 0.5444, 0.1524, 0.6382, 0.1192, 0.658, 0.6529, 0.5919, 0.6215, 0.5698, 0.6215, 0.4728, 0.6538, 0.4934, 0.04411, 0.3829, 0.04938, 0.3826, 0.04937, 0.388, 0.04411, 0.3884, 0.577, 0.8256, 0.5387, 0.8256, 0.5655, 0.7263, 0.5707, 0.7279, 0.7248, 0.7916, 0.6934, 0.8113, 0.6934, 0.7133, 0.6982, 0.7111, 0.1951, 0.6638, 0.2274, 0.682, 0.1999, 0.7689, 0.1951, 0.7666, 0.5019, 0.8365, 0.4648, 0.8337, 0.4648, 0.738, 0.5017, 0.7411, 0.1921, 0.7585, 0.1559, 0.771, 0.1559, 0.6757, 0.1923, 0.6638, 0.4573, 0.838, 0.4246, 0.8388, 0.4246, 0.744, 0.4615, 0.7411, 0.768, 0.7024, 0.7309, 0.6917, 0.7309, 0.5947, 0.7676, 0.6067, 0.001389, 0.7745, 0.0377, 0.7741, 0.0377, 0.8641, 0.02098, 0.8637, 0.3942, 0.3732, 0.3942, 0.3349, 0.3951, 0.335, 0.3943, 0.3733, 0.2778, 0.3732, 0.2769, 0.4095, 0.2769, 0.4094, 0.2769, 0.3731, 0.348, 0.3614, 0.348, 0.3997, 0.347, 0.3996, 0.3479, 0.3613, 0.902, 0.4191, 0.9183, 0.4085, 0.9183, 0.4539, 0.9046, 0.465, 0.1559, 0.7743, 0.1943, 0.7738, 0.1717, 0.8632, 0.1559, 0.8643, 0.3941, 0.8553, 0.3558, 0.8553, 0.3589, 0.764, 0.3765, 0.7644, 0.8151, 0.001389, 0.8512, 0.001389, 0.8381, 0.09298, 0.8215, 0.09339, 0.9069, 0.8082, 0.9211, 0.7993, 0.9211, 0.869, 0.918, 0.8705, 0.765, 0.1093, 0.7807, 0.115, 0.7807, 0.1609, 0.7648, 0.156, 0.5994, 0.9079, 0.6157, 0.9043, 0.6155, 0.9488, 0.5994, 0.9532, 0.7467, 0.1093, 0.762, 0.1183, 0.7604, 0.165, 0.7467, 0.1538, 0.05811, 0.3862, 0.05809, 0.3826, 0.06139, 0.3836, 0.06139, 0.3873, 0.9129, 0.5947, 0.9305, 0.5947, 0.9281, 0.6642, 0.9246, 0.6634, 0.9268, 0.7053, 0.9444, 0.7051, 0.9303, 0.7668, 0.9268, 0.7677, 0.2683, 0.8365, 0.2817, 0.8464, 0.2713, 0.9079, 0.2683, 0.9061, 0.8346, 0.5619, 0.8489, 0.5684, 0.8508, 0.5909, 0.8346, 0.5838, 0.6346, 0.3263, 0.6183, 0.3223, 0.6182, 0.2988, 0.6346, 0.2954, 0.8536, 0.5619, 0.8691, 0.5678, 0.8692, 0.5901, 0.8536, 0.5845, 0.7789, 0.4621, 0.7631, 0.4697, 0.7631, 0.4482, 0.7807, 0.4399, 0.1532, 0.3819, 0.1411, 0.3934, 0.1411, 0.3331, 0.1496, 0.3303, 0.2787, 0.9595, 0.2668, 0.9415, 0.2668, 0.9107, 0.2817, 0.9262, 0.5987, 0.296, 0.6154, 0.2954, 0.6154, 0.3288, 0.6001, 0.3222, 0.68, 0.1389, 0.6888, 0.1188, 0.6929, 0.1446, 0.68, 0.1624, 0.2836, 0.3915, 0.292, 0.3883, 0.292, 0.4, 0.2836, 0.403, 0.925, 0.3336, 0.9452, 0.341, 0.9355, 0.3986, 0.925, 0.3939, 0.6816, 0.9455, 0.6599, 0.9486, 0.6701, 0.898, 0.6816, 0.8956, 0.8992, 0.4699, 0.8871, 0.4583, 0.8908, 0.4085, 0.8992, 0.4115, 0.4596, 0.6065, 0.4246, 0.6228, 0.4246, 0.4969, 0.4621, 0.5066, 0.9468, 0.8754, 0.9771, 0.8858, 0.979, 0.9339, 0.9468, 0.9234, 0.8871, 0.3336, 0.9222, 0.3336, 0.9068, 0.4057, 0.8988, 0.4056, 0.9827, 0.8494, 0.9479, 0.8574, 0.9479, 0.8073, 0.9847, 0.7993, 0.7836, 0.01616, 0.8123, 0.001389, 0.8123, 0.1024, 0.8017, 0.1033, 0.4648, 0.4969, 0.5014, 0.5098, 0.5023, 0.612, 0.4648, 0.6229, 0.5814, 0.477, 0.6188, 0.4728, 0.6159, 0.5988, 0.5814, 0.6029, 0.7339, 0.4728, 0.7668, 0.4806, 0.7682, 0.5805, 0.7339, 0.575, 0.5181, 0.3299, 0.5086, 0.3296, 0.5086, 0.3189, 0.5181, 0.3192, 0.1192, 0.6608, 0.1487, 0.6749, 0.1299, 0.7664, 0.1192, 0.7658, 0.7708, 0.5968, 0.8001, 0.5947, 0.7804, 0.6978, 0.7708, 0.6978, 0.8315, 0.7051, 0.8608, 0.7075, 0.8608, 0.7965, 0.8513, 0.7965, 0.3978, 0.8949, 0.4214, 0.8949, 0.4146, 0.9548, 0.4039, 0.9549, 0.967, 0.2437, 0.9668, 0.209, 0.9938, 0.2162, 0.9938, 0.2456, 0.9938, 0.2162, 0.9668, 0.209, 0.9668, 0.209, 0.9938, 0.2162, 0.6279, 0.1586, 0.6279, 0.1199, 0.6514, 0.1328, 0.6506, 0.1651, 0.5229, 0.1467, 0.5229, 0.1624, 0.5122, 0.1633, 0.5122, 0.1499, 0.9766, 0.7637, 0.9472, 0.7637, 0.949, 0.7051, 0.9623, 0.7052, 0.7836, 0.1061, 0.8084, 0.1061, 0.8, 0.1646, 0.7887, 0.1644, 0.4585, 0.9163, 0.4932, 0.9163, 0.4798, 0.9751, 0.4641, 0.9752, 0.8315, 0.4232, 0.798, 0.4321, 0.798, 0.3415, 0.8328, 0.3336, 0.6215, 0.7114, 0.6588, 0.7217, 0.6588, 0.8113, 0.622, 0.8, 0.8029, 0.5947, 0.8367, 0.6025, 0.8367, 0.6911, 0.8061, 0.6817, 0.7705, 0.7162, 0.8077, 0.7051, 0.8063, 0.7922, 0.7705, 0.8068, 0.8356, 0.4223, 0.8564, 0.4304, 0.8564, 0.4627, 0.8367, 0.4508, 0.3527, 0.9683, 0.326, 0.9754, 0.3315, 0.945, 0.3527, 0.9361, 0.8789, 0.9826, 0.8766, 0.9461, 0.9069, 0.9572, 0.9069, 0.9872, 0.9931, 0.2062, 0.9668, 0.1964, 0.9668, 0.1681, 0.9873, 0.1792, 0.8356, 0.3336, 0.8586, 0.3336, 0.8461, 0.4195, 0.8398, 0.4174, 0.8267, 0.4661, 0.798, 0.4634, 0.798, 0.4349, 0.8262, 0.4349, 0.5865, 0.133, 0.6169, 0.1292, 0.6162, 0.1641, 0.5865, 0.1653, 0.9238, 0.8083, 0.9451, 0.7993, 0.9451, 0.8637, 0.9387, 0.8663, 0.5209, 0.3189, 0.527, 0.3214, 0.527, 0.3299, 0.5211, 0.3271, 0.8064, 0.4728, 0.8318, 0.4849, 0.8144, 0.567, 0.8064, 0.565, 0.3271, 0.6718, 0.3528, 0.6569, 0.3528, 0.754, 0.3448, 0.7568, 0.3994, 0.7187, 0.4218, 0.7244, 0.406, 0.8152, 0.3994, 0.8158, 0.197, 0.8626, 0.22, 0.8618, 0.218, 0.9234, 0.197, 0.9314, 0.8951, 0.7133, 0.924, 0.7051, 0.924, 0.7739, 0.8935, 0.7769, 0.9266, 0.4728, 0.9544, 0.4805, 0.9553, 0.5365, 0.9266, 0.5345, 0.925, 0.4014, 0.9483, 0.4018, 0.9483, 0.4655, 0.9275, 0.4573, 0.5257, 0.1491, 0.532, 0.1467, 0.5316, 0.156, 0.5257, 0.1596, 0.8201, 0.3302, 0.7976, 0.3302, 0.7989, 0.2699, 0.8056, 0.2698, 0.6564, 0.9598, 0.6215, 0.9598, 0.6267, 0.8978, 0.6371, 0.8983, 0.4557, 0.9756, 0.4246, 0.9756, 0.4355, 0.9167, 0.4448, 0.9163, 0.6855, 0.8976, 0.7233, 0.9046, 0.7233, 0.9621, 0.6971, 0.9523, 0.876, 0.4879, 0.9238, 0.4728, 0.9116, 0.5371, 0.876, 0.5453, 0.1943, 0.9325, 0.1558, 0.9356, 0.1676, 0.8742, 0.1943, 0.8671, 0.7705, 0.894, 0.8178, 0.9033, 0.8178, 0.9592, 0.7829, 0.9553, 0.5544, 0.3177, 0.555, 0.3097, 0.5613, 0.3094, 0.5613, 0.316, 0.8813, 0.5947, 0.9101, 0.5947, 0.9036, 0.6671, 0.897, 0.6673, 0.8933, 0.1681, 0.9241, 0.1681, 0.9115, 0.2399, 0.9044, 0.24, 0.8766, 0.7993, 0.9041, 0.7993, 0.8919, 0.8726, 0.8856, 0.8726, 0.7926, 0.3306, 0.7563, 0.3178, 0.7563, 0.2743, 0.7922, 0.2882, 0.9618, 0.5947, 0.9986, 0.5947, 0.9981, 0.6328, 0.9654, 0.6331, 0.7413, 0.1515, 0.7051, 0.1643, 0.7051, 0.126, 0.7414, 0.1134, 0.1558, 0.9798, 0.1558, 0.9384, 0.1945, 0.9401, 0.194, 0.9773, 0.6365, 0.285, 0.5987, 0.2926, 0.5987, 0.1681, 0.6372, 0.1697, 0.3233, 0.9798, 0.2853, 0.9785, 0.2853, 0.9361, 0.3229, 0.9386, 0.64, 0.2862, 0.6795, 0.2856, 0.6791, 0.3278, 0.64, 0.3298, 0.04256, 0.6519, 0.001389, 0.6615, 0.001389, 0.5515, 0.04279, 0.5429, 0.2309, 0.6788, 0.265, 0.6968, 0.2445, 0.7835, 0.2309, 0.7767, 0.2332, 0.5703, 0.2695, 0.5605, 0.2695, 0.6758, 0.2309, 0.676, 0.6251, 0.1265, 0.5875, 0.1156, 0.5865, 0.001389, 0.6251, 0.001906, 0.5387, 0.6093, 0.5769, 0.6163, 0.5775, 0.722, 0.5387, 0.7235, 0.5516, 0.3298, 0.5373, 0.3246, 0.5373, 0.3094, 0.5516, 0.3145, 0.7808, 0.08802, 0.7467, 0.1066, 0.7467, 0.009074, 0.7599, 0.001389, 0.5007, 0.7352, 0.4648, 0.7211, 0.4867, 0.6257, 0.5007, 0.6317, 0.7535, 0.2631, 0.7174, 0.2767, 0.7174, 0.1731, 0.7317, 0.1681, 0.64, 0.1794, 0.6771, 0.1681, 0.6759, 0.2682, 0.64, 0.2828, 0.07636, 0.6653, 0.1149, 0.6674, 0.1159, 0.7708, 0.07636, 0.7714, 0.7948, 0.2695, 0.7563, 0.2715, 0.7563, 0.1681, 0.7943, 0.1694, 0.2853, 0.5473, 0.3225, 0.5575, 0.3225, 0.6636, 0.2862, 0.6507, 0.5084, 0.7361, 0.5359, 0.7549, 0.5207, 0.8327, 0.5084, 0.8248, 0.1164, 0.6625, 0.07841, 0.6548, 0.07636, 0.5458, 0.1164, 0.5506, 0.194, 0.6535, 0.1559, 0.661, 0.1559, 0.5484, 0.196, 0.5435, 0.6477, 0.4559, 0.6078, 0.4455, 0.6078, 0.3336, 0.6478, 0.3433, 0.2691, 0.528, 0.2819, 0.5231, 0.2818, 0.5377, 0.2691, 0.5431, 0.8837, 0.1651, 0.854, 0.1651, 0.8543, 0.08875, 0.868, 0.08737, 0.2853, 0.7777, 0.3149, 0.7753, 0.299, 0.8626, 0.2853, 0.8621, 0.149, 0.8438, 0.1192, 0.8606, 0.1192, 0.7762, 0.1325, 0.7692, 0.8374, 0.1681, 0.8707, 0.1799, 0.8572, 0.2474, 0.8374, 0.2526, 0.9931, 0.5393, 0.9931, 0.5797, 0.957, 0.5703, 0.9577, 0.5406, 0.9097, 0.9865, 0.9097, 0.9461, 0.9415, 0.9501, 0.9424, 0.9798, 0.2241, 0.8782, 0.2576, 0.8782, 0.2555, 0.9462, 0.2469, 0.946, 0.8506, 0.2554, 0.8695, 0.2613, 0.8576, 0.3273, 0.8506, 0.3255, 0.8493, 0.1646, 0.8151, 0.1646, 0.8216, 0.09798, 0.8412, 0.09617, 0.6522, 0.8856, 0.6215, 0.895, 0.6215, 0.8141, 0.6391, 0.82, 0.8738, 0.8821, 0.8315, 0.8821, 0.8489, 0.7993, 0.8732, 0.8011, 0.5348, 0.1556, 0.5348, 0.1467, 0.5413, 0.1503, 0.5413, 0.1575, 0.8735, 0.1681, 0.8905, 0.1795, 0.8809, 0.249, 0.8735, 0.2481, 0.8894, 0.3183, 0.8735, 0.3278, 0.8735, 0.252, 0.8803, 0.2518, 0.8614, 0.342, 0.8843, 0.3336, 0.8843, 0.4136, 0.8759, 0.4164, 0.2948, 0.4022, 0.2948, 0.3916, 0.3027, 0.3883, 0.3027, 0.3969, 0.8865, 0.08737, 0.9145, 0.1054, 0.8938, 0.16, 0.8865, 0.1554, 0.8315, 0.8848, 0.8727, 0.8848, 0.8459, 0.9512, 0.8353, 0.951, 0.9269, 0.1709, 0.964, 0.1681, 0.9365, 0.2283, 0.9269, 0.2293, 0.2309, 0.2685, 0.2694, 0.2636, 0.2694, 0.2636, 0.2309, 0.2685, 0.307, 0.04861, 0.3433, 0.04774, 0.345, 0.09688, 0.307, 0.09905, 0.344, 0.303, 0.307, 0.3002, 0.307, 0.3002, 0.344, 0.303, 0.3533, 0.04692, 0.3887, 0.04861, 0.3887, 0.09905, 0.3526, 0.09429, 0.2328, 0.04722, 0.2665, 0.05195, 0.2664, 0.106, 0.2349, 0.09618, 0.2699, 0.05195, 0.3031, 0.04702, 0.302, 0.09576, 0.2703, 0.106, 0.2695, 0.001389, 0.3042, 0.001389, 0.3031, 0.04702, 0.2699, 0.05195, 0.2309, 0.001389, 0.2667, 0.001389, 0.2665, 0.05195, 0.2328, 0.04722, 0.354, 0.002577, 0.3887, 0.001389, 0.3887, 0.04861, 0.3533, 0.04692, 0.307, 0.205, 0.344, 0.2081, 0.344, 0.254, 0.307, 0.2511, 0.974, 0.6573, 0.9393, 0.6579, 0.9393, 0.6579, 0.974, 0.6573, 0.2309, 0.2229, 0.2702, 0.2192, 0.2694, 0.2636, 0.2309, 0.2685, 0.345, 0.09688, 0.3433, 0.04774, 0.3433, 0.04774, 0.345, 0.09688, 0.345, 0.09688, 0.3433, 0.04774, 0.3433, 0.04774, 0.345, 0.09688, 0.344, 0.254, 0.344, 0.254, 0.344, 0.254, 0.344, 0.254, 0.307, 0.2511, 0.344, 0.254, 0.344, 0.254, 0.307, 0.2511, 0.307, 0.2511, 0.344, 0.254, 0.344, 0.303, 0.307, 0.3002, 0.344, 0.303, 0.307, 0.3002, 0.307, 0.3002, 0.344, 0.303, 0.307, 0.2511, 0.344, 0.254, 0.344, 0.254, 0.307, 0.2511, 0.2328, 0.04722, 0.2349, 0.09618, 0.2349, 0.09618, 0.2328, 0.04722, 0.001461, 0.001389, 0.0361, 0.00369, 0.0361, 0.1846, 0.001401, 0.1838, 0.07668, 0.001389, 0.1134, 0.006417, 0.1134, 0.1841, 0.07642, 0.1823, 0.03895, 0.003678, 0.07358, 0.001389, 0.07358, 0.1838, 0.03889, 0.1846, 0.1935, 0.003715, 0.2281, 0.001389, 0.2281, 0.1791, 0.192, 0.18, 0.1165, 0.006363, 0.1532, 0.001389, 0.1532, 0.1823, 0.1162, 0.1841, 0.156, 0.001389, 0.1907, 0.003727, 0.192, 0.18, 0.156, 0.1791, 0.1162, 0.1841, 0.1162, 0.221, 0.1162, 0.221, 0.1162, 0.1841, 0.1907, 0.2166, 0.192, 0.18, 0.192, 0.18, 0.1907, 0.2166, 0.7281, 0.5954, 0.6934, 0.5947, 0.6934, 0.5947, 0.7281, 0.5954, 0.192, 0.18, 0.2281, 0.1791, 0.2281, 0.1791, 0.192, 0.18, 0.192, 0.18, 0.2281, 0.1791, 0.2281, 0.1791, 0.192, 0.18, 0.7281, 0.5954, 0.6934, 0.5947, 0.6934, 0.5947, 0.7281, 0.5954, 0.192, 0.18, 0.2281, 0.1791, 0.2281, 0.1791, 0.192, 0.18, 0.1907, 0.2166, 0.192, 0.18, 0.192, 0.18, 0.1907, 0.2166, 0.192, 0.18, 0.2281, 0.1791, 0.2281, 0.216, 0.1934, 0.2166, 0.1907, 0.2166, 0.192, 0.18, 0.192, 0.18, 0.1907, 0.2166, 0.1162, 0.1841, 0.1162, 0.221, 0.1162, 0.221, 0.1162, 0.1841, 0.7281, 0.5954, 0.6934, 0.5947, 0.6934, 0.5947, 0.7281, 0.5954, 0.03889, 0.1846, 0.07358, 0.1838, 0.07358, 0.1838, 0.03889, 0.1846, 0.1532, 0.2199, 0.1532, 0.1823, 0.1532, 0.1823, 0.1532, 0.2199, 0.03889, 0.1846, 0.07358, 0.1838, 0.07358, 0.1838, 0.03889, 0.1846, 0.001401, 0.1838, 0.001389, 0.2217, 0.001389, 0.2217, 0.001401, 0.1838, 0.7024, 0.002032, 0.6677, 0.001389, 0.6677, 0.001389, 0.7024, 0.002032, 0.7024, 0.002032, 0.6677, 0.001389, 0.6677, 0.001389, 0.7024, 0.002032, 0.001401, 0.1838, 0.001389, 0.2217, 0.001389, 0.2217, 0.001401, 0.1838, 0.1532, 0.2199, 0.1532, 0.1823, 0.1532, 0.1823, 0.1532, 0.2199, 0.03889, 0.1846, 0.07358, 0.1838, 0.07358, 0.2217, 0.03887, 0.2222, 0.001401, 0.1838, 0.001389, 0.2217, 0.001389, 0.2217, 0.001401, 0.1838, 0.1532, 0.2199, 0.1532, 0.1823, 0.1532, 0.1823, 0.1532, 0.2199, 0.03889, 0.1846, 0.07358, 0.1838, 0.07358, 0.1838, 0.03889, 0.1846, 0.2309, 0.2685, 0.2694, 0.2636, 0.2694, 0.2636, 0.2309, 0.2685, 0.2685, 0.311, 0.2309, 0.3173, 0.2309, 0.3173, 0.2685, 0.311, 0.302, 0.09576, 0.3031, 0.04702, 0.3031, 0.04702, 0.302, 0.09576, 0.3533, 0.04692, 0.3526, 0.09429, 0.3526, 0.09429, 0.3533, 0.04692, 0.3533, 0.04692, 0.3526, 0.09429, 0.3526, 0.09429, 0.3533, 0.04692, 0.2685, 0.311, 0.2309, 0.3173, 0.2309, 0.3173, 0.2685, 0.311, 0.3533, 0.04692, 0.3526, 0.09429, 0.3526, 0.09429, 0.3533, 0.04692, 0.2309, 0.3173, 0.2309, 0.3173, 0.2309, 0.3173, 0.2309, 0.3173, 0.2309, 0.2685, 0.2694, 0.2636, 0.2685, 0.311, 0.2309, 0.3173, 0.302, 0.09576, 0.3031, 0.04702, 0.3031, 0.04702, 0.302, 0.09576, 0.2309, 0.2685, 0.2694, 0.2636, 0.2694, 0.2636, 0.2309, 0.2685, 0.2685, 0.311, 0.2309, 0.3173, 0.2309, 0.3173, 0.2685, 0.311, 0.302, 0.09576, 0.3031, 0.04702, 0.3031, 0.04702, 0.302, 0.09576, 0.3533, 0.04692, 0.3526, 0.09429, 0.3526, 0.09429, 0.3533, 0.04692, 0.2685, 0.311, 0.2309, 0.3173, 0.2309, 0.3173, 0.2685, 0.311, 0.2309, 0.2685, 0.2694, 0.2636, 0.2694, 0.2636, 0.2309, 0.2685, 0.302, 0.09576, 0.3031, 0.04702, 0.3031, 0.04702, 0.302, 0.09576, 0.2309, 0.2685, 0.2309, 0.2685, 0.2309, 0.2685, 0.2309, 0.2685, 0.3031, 0.04702, 0.302, 0.09576, 0.302, 0.09576, 0.3031, 0.04702, 0.302, 0.09576, 0.3031, 0.04702, 0.3031, 0.04702, 0.302, 0.09576, 0.302, 0.09576, 0.3031, 0.04702, 0.3031, 0.04702, 0.302, 0.09576, 0.2309, 0.3173, 0.2309, 0.3173, 0.2309, 0.3173, 0.2309, 0.3173, 0.2309, 0.2685, 0.2309, 0.2685, 0.2309, 0.2685, 0.2309, 0.2685, 0.3031, 0.04702, 0.302, 0.09576, 0.302, 0.09576, 0.3031, 0.04702, 0.001401, 0.1838, 0.001389, 0.2217, 0.001389, 0.2217, 0.001401, 0.1838, 0.03889, 0.1846, 0.07358, 0.1838, 0.07358, 0.1838, 0.03889, 0.1846, 0.1532, 0.2199, 0.1532, 0.1823, 0.1532, 0.1823, 0.1532, 0.2199, 0.7024, 0.002032, 0.6677, 0.001389, 0.6677, 0.001389, 0.7024, 0.002032, 0.3886, 0.2522, 0.3887, 0.2162, 0.3887, 0.2162, 0.3886, 0.2522, 0.3558, 0.205, 0.3887, 0.2162, 0.3886, 0.2522, 0.3558, 0.241, 0.465, 0.1681, 0.5058, 0.1729, 0.5058, 0.2089, 0.465, 0.2044, 0.3914, 0.1783, 0.4246, 0.1681, 0.4246, 0.2044, 0.3914, 0.2147, 0.3914, 0.1783, 0.3914, 0.2147, 0.3914, 0.2147, 0.3914, 0.1783, 0.3914, 0.1783, 0.3914, 0.2147, 0.3914, 0.2147, 0.3914, 0.1783, 0.4685, 0.1211, 0.5093, 0.1175, 0.5093, 0.1175, 0.4685, 0.1211, 0.1522, 0.9792, 0.1522, 0.9383, 0.1522, 0.9383, 0.1522, 0.9792, 0.4685, 0.1211, 0.5093, 0.1175, 0.5093, 0.1175, 0.4685, 0.1211, 0.3886, 0.2522, 0.3887, 0.2162, 0.3887, 0.2162, 0.3886, 0.2522, 0.1522, 0.9792, 0.1522, 0.9383, 0.1522, 0.9383, 0.1522, 0.9792, 0.4685, 0.1211, 0.5093, 0.1175, 0.5093, 0.1175, 0.4685, 0.1211, 0.5093, 0.1535, 0.4685, 0.1575, 0.4685, 0.1211, 0.5093, 0.1175, 0.3914, 0.1783, 0.3914, 0.2147, 0.3914, 0.2147, 0.3914, 0.1783, 0.3886, 0.2522, 0.3887, 0.2162, 0.3887, 0.2162, 0.3886, 0.2522, 0.1522, 0.9792, 0.1522, 0.9383, 0.1522, 0.9383, 0.1522, 0.9792, 0.7075, 0.2856, 0.7065, 0.3246, 0.6823, 0.3302, 0.6823, 0.2976, 0.4648, 0.6229, 0.5023, 0.612, 0.5023, 0.612, 0.4648, 0.6229, 0.1487, 0.6749, 0.1192, 0.6608, 0.1192, 0.6608, 0.1487, 0.6749, 0.8084, 0.1061, 0.7836, 0.1061, 0.7836, 0.1061, 0.8084, 0.1061, 0.307, 0.2511, 0.344, 0.254, 0.344, 0.254, 0.307, 0.2511, 0.2328, 0.04722, 0.2349, 0.09618, 0.2349, 0.09618, 0.2328, 0.04722, 0.345, 0.09688, 0.3433, 0.04774, 0.3433, 0.04774, 0.345, 0.09688, 0.344, 0.303, 0.307, 0.3002, 0.307, 0.3002, 0.344, 0.303, 0.344, 0.254, 0.344, 0.254, 0.344, 0.254, 0.344, 0.254, 0.344, 0.303, 0.344, 0.303, 0.344, 0.303, 0.344, 0.303, 0.2349, 0.09618, 0.2328, 0.04722, 0.2328, 0.04722, 0.2349, 0.09618, 0.2328, 0.04722, 0.2349, 0.09618, 0.2349, 0.09618, 0.2328, 0.04722, 0.2328, 0.04722, 0.2349, 0.09618, 0.2349, 0.09618, 0.2328, 0.04722, 0.2349, 0.09618, 0.2328, 0.04722, 0.2328, 0.04722, 0.2349, 0.09618, 0.2328, 0.04722, 0.2349, 0.09618, 0.2349, 0.09618, 0.2328, 0.04722, 0.344, 0.303, 0.344, 0.303, 0.344, 0.303, 0.344, 0.303, 0.3433, 0.04774, 0.307, 0.04861, 0.307, 0.04861, 0.3433, 0.04774, 0.307, 0.205, 0.307, 0.2511, 0.307, 0.2511, 0.307, 0.205, 0.3887, 0.04861, 0.3887, 0.001389, 0.3887, 0.001389, 0.3887, 0.04861, 0.3433, 0.04774, 0.307, 0.04861, 0.307, 0.04861, 0.3433, 0.04774, 0.307, 0.001389, 0.3417, 0.001747, 0.3433, 0.04774, 0.307, 0.04861, 0.307, 0.205, 0.307, 0.2511, 0.307, 0.2511, 0.307, 0.205, 0.3887, 0.04861, 0.3887, 0.001389, 0.3887, 0.001389, 0.3887, 0.04861, 0.974, 0.6573, 0.9393, 0.6579, 0.9393, 0.6579, 0.974, 0.6573])
me_cube.materials.append(mat_material)
me_cube.use_mirror_vertex_groups = False
me_cube.update()

# ---- objects
ob_tree = bpy.data.objects.new('Tree', me_cube)

# ---- transforms, parenting, visibility, modifiers, constraints
ob_tree.location = (0.0, 0.0, 0.0)
ob_tree.lock_rotations_4d = False
ob_tree.empty_display_type = 'ARROWS'
ob_tree.lineart.crease_threshold = 0.0

# ---- collection membership
col_collection.objects.link(ob_tree)

# ---- scene / render settings (as saved in the file)
scene.frame_start = 1; scene.frame_end = 250; scene.frame_set(37)
scene.render.engine = 'BLENDER_EEVEE_NEXT'
bpy.context.view_layer.update()

# ---- added for rendering (the .blend has no active camera and no usable light): camera, sun
cam_auto = bpy.data.cameras.new('AutoCamera')
cam_auto.lens = 50.0
cam_auto.sensor_width = 36.0
cam_auto.clip_end = 1000.0
ob_auto_camera = bpy.data.objects.new('AutoCamera', cam_auto)
scene.collection.objects.link(ob_auto_camera)
ob_auto_camera.location = (22.0105, -27.4175, 26.3314)
ob_auto_camera.rotation_euler = (1.09748, -7.21219e-08, 0.694738)
scene.camera = ob_auto_camera
light_auto_sun = bpy.data.lights.new('AutoSun', 'SUN')
light_auto_sun.energy = 3.0
light_auto_sun.angle = 0.0523599
ob_auto_sun = bpy.data.objects.new('AutoSun', light_auto_sun)
scene.collection.objects.link(ob_auto_sun)
ob_auto_sun.rotation_euler = (0.872665, 0.174533, 0.523599)
bpy.context.view_layer.update()
